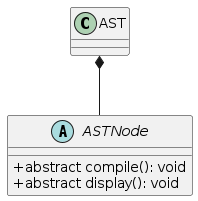

The diagram above was rendered by PlantUML. Its source (embedded in the PNG):
@startuml
skinparam classAttributeIconSize 0
AST *-- ASTNode

abstract class ASTNode {
  +abstract compile(): void
  +abstract display(): void
}
@enduml